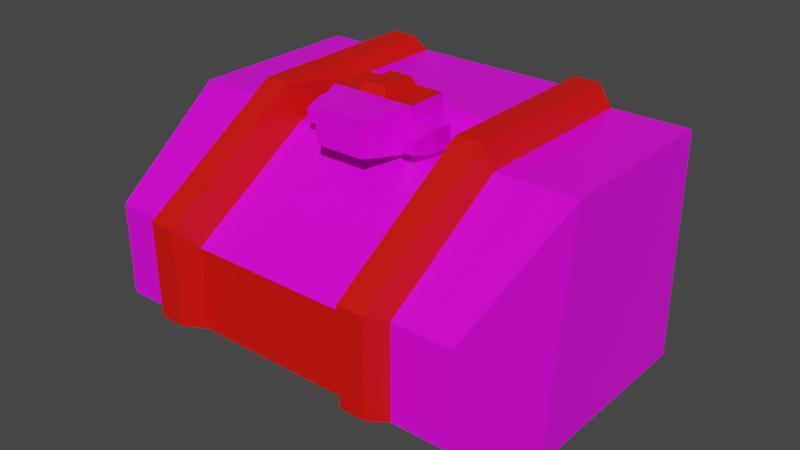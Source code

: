 # Source: mech_body7.blend  (saved by Blender 3.3.6; exported with 4.5.12 LTS)
import bpy
from mathutils import Matrix  # noqa: F401  (used for matrix-valued properties, if any)

bpy.ops.wm.read_factory_settings(use_empty=True)
scene = bpy.context.scene
scene.name = 'Scene'

# ---- collections
col_body7 = bpy.data.collections.new('body7'); scene.collection.children.link(col_body7)

# ---- images (referenced by path relative to the original .blend; pixels are not part of the script)
import os
ASSET_DIR = os.environ.get("B2B_ASSET_DIR", "")  # directory of the original .blend (textures are referenced by path, not embedded)
HERE = os.path.dirname(os.path.abspath(__file__))  # packed textures are extracted next to this script under _unpacked/

def load_image(name, relpath, width, height, colorspace="sRGB"):
    """Load a texture the original file referenced (path relative to the .blend, or extracted next to this script)."""
    p = next((c for c in (os.path.join(HERE, relpath), os.path.join(ASSET_DIR, relpath)) if relpath and os.path.exists(c)), "")
    if p:
        img = bpy.data.images.load(p, check_existing=True)
        img.name = name
    else:  # same state as the original file: an image datablock whose file is absent (Cycles renders it pink)
        img = bpy.data.images.new(name, width, height)
        img.source = "FILE"
        img.filepath = "//" + (relpath or name)
    img.colorspace_settings.name = colorspace
    return img
img_tex_body07_png = load_image('tex_body07.png', 'tex_body07.png', 1024, 1024, 'sRGB')

# ---- materials (node trees are filled in below, after node groups)
mat_mat_body = bpy.data.materials.new('mat_body')
mat_mat_body.alpha_threshold = 0.0
mat_mat_body.use_backface_culling = True
mat_mat_body.use_transparent_shadow = False
mat_mat_body.line_color = (0.0, 0.0, 0.0, 1.0)
mat_mat_team = bpy.data.materials.new('mat_team')
mat_mat_team.use_backface_culling = True
mat_mat_team.use_transparent_shadow = False

# ---- material node trees
mat_mat_body.use_nodes = True; mat_mat_body.node_tree.nodes.clear()
_N = mat_mat_body.node_tree.nodes; _L = mat_mat_body.node_tree.links
n0 = _N.new('ShaderNodeOutputMaterial'); n0.name = 'Material Output'; n0.location = (300, 300)
n1 = _N.new('ShaderNodeBsdfPrincipled'); n1.name = 'Principled BSDF'; n1.location = (10, 300)
n1.distribution = 'GGX'
n1.subsurface_method = 'BURLEY'
n1.inputs[2].default_value = 0.4
n1.inputs[3].default_value = 1.45
n1.inputs[27].default_value = (0.0, 0.0, 0.0, 1.0)
n1.inputs[28].default_value = 1.0
n2 = _N.new('ShaderNodeTexImage'); n2.name = 'Image Texture.001'; n2.location = (-254, 300)
n2.image = img_tex_body07_png
n2.interpolation = 'Closest'
_L.new(n1.outputs[0], n0.inputs[0])
_L.new(n2.outputs[0], n1.inputs[0])
n0.is_active_output = True
mat_mat_team.use_nodes = True; mat_mat_team.node_tree.nodes.clear()
_N = mat_mat_team.node_tree.nodes; _L = mat_mat_team.node_tree.links
n0 = _N.new('ShaderNodeBsdfPrincipled'); n0.name = 'Principled BSDF'; n0.location = (10, 300)
n0.distribution = 'GGX'
n0.subsurface_method = 'BURLEY'
n0.inputs[0].default_value = (0.8, 0.004458, 0.0, 1.0)
n0.inputs[3].default_value = 1.45
n0.inputs[27].default_value = (0.0, 0.0, 0.0, 1.0)
n0.inputs[28].default_value = 1.0
n1 = _N.new('ShaderNodeOutputMaterial'); n1.name = 'Material Output'; n1.location = (300, 300)
_L.new(n0.outputs[0], n1.inputs[0])
n1.is_active_output = True

# ---- world
world_world = bpy.data.worlds.new('World'); scene.world = world_world
world_world.use_nodes = True; world_world.node_tree.nodes.clear()
_N = world_world.node_tree.nodes; _L = world_world.node_tree.links
n0 = _N.new('ShaderNodeOutputWorld'); n0.name = 'World Output'; n0.location = (300, 300)
n1 = _N.new('ShaderNodeBackground'); n1.name = 'Background'; n1.location = (10, 300)
n1.inputs[0].default_value = (0.05088, 0.05088, 0.05088, 1.0)
_L.new(n1.outputs[0], n0.inputs[0])
n0.is_active_output = True
world_world.color = (0.05088, 0.05088, 0.05088)
world_world.use_sun_shadow = False
world_world.sun_shadow_jitter_overblur = 0.0

# ---- meshes
me_body = bpy.data.meshes.new('body')
me_body.from_pydata([(-0.405, 0.425, 0.101), (0.405, 0.425, 0.101), (-0.405, 0.425, 0.549), (0.405, 0.425, 0.549), (-0.486, 0.325, 0.053), (0.486, 0.325, 0.053), (-0.486, 0.325, 0.597), (0.486, 0.325, 0.597), (-0.486, -0.175, 0.053), (0.486, -0.175, 0.053), (-0.486, -0.1, 0.597), (0.486, -0.1, 0.597), (-0.4374, -0.4, 0.197), (0.4374, -0.4, 0.197), (-0.4374, -0.4, 0.413), (0.4374, -0.4, 0.413), (-0.3, 0.425, 0.101), (-0.3, 0.425, 0.549), (-0.3, 0.325, 0.053), (-0.3, 0.325, 0.597), (-0.3, -0.175, 0.053), (-0.3, -0.1, 0.597), (-0.3, -0.4, 0.197), (-0.3, -0.4, 0.413), (-0.2, 0.425, 0.101), (-0.2, 0.425, 0.549), (-0.2, 0.325, 0.053), (-0.2, 0.325, 0.62), (-0.2, -0.175, 0.053), (-0.2, -0.1, 0.572), (-0.2, -0.4, 0.197), (-0.2, -0.4, 0.388), (0.2, 0.425, 0.101), (0.2, 0.425, 0.549), (0.2, 0.325, 0.053), (0.2, 0.325, 0.62), (0.2, -0.175, 0.053), (0.2, -0.1, 0.572), (0.2, -0.4, 0.197), (0.2, -0.4, 0.388), (0.3, 0.425, 0.101), (0.3, 0.425, 0.549), (0.3, 0.325, 0.053), (0.3, 0.325, 0.597), (0.3, -0.175, 0.053), (0.3, -0.1, 0.597), (0.3, -0.4, 0.197), (0.3, -0.4, 0.413), (-0.22, 0.3, 0.657), (-0.28, 0.3, 0.657), (-0.22, -0.1163, 0.6547), (-0.28, -0.1163, 0.6547), (-0.22, -0.4524, 0.4423), (-0.28, -0.4524, 0.4423), (-0.28, -0.45, 0.22), (-0.22, -0.45, 0.22), (0.22, -0.45, 0.22), (0.22, -0.4524, 0.4423), (0.22, 0.3, 0.657), (0.22, -0.1163, 0.6547), (0.28, -0.45, 0.22), (0.28, -0.4524, 0.4423), (0.28, 0.3, 0.657), (0.28, -0.1163, 0.6547), (-0.1, -0.1, 0.5775), (0.1, -0.1, 0.5775), (-0.1, -0.1, 0.6775), (0.1, -0.1, 0.6775), (-0.06, -0.2, 0.5875), (0.06, -0.2, 0.5875), (-0.06, -0.2, 0.6675), (0.06, -0.2, 0.6675), (-0.1, 7.451e-09, 0.5775), (0.1, 7.451e-09, 0.5775), (-0.1, -7.451e-09, 0.6775), (0.1, -7.451e-09, 0.6775), (0.1, -0.08947, 0.6375), (0.1, -0.08947, 0.5875), (0.15, -0.08948, 0.6375), (0.15, -0.08948, 0.5875), (0.11, -0.1412, 0.6275), (0.11, -0.1412, 0.5975), (0.14, -0.1412, 0.6275), (0.14, -0.1412, 0.5975), (0.1, -0.03947, 0.6375), (0.1, -0.03947, 0.5875), (0.15, -0.03948, 0.6375), (0.15, -0.03948, 0.5875), (-0.15, -0.09, 0.6375), (-0.15, -0.09, 0.5875), (-0.1, -0.09, 0.6375), (-0.1, -0.09, 0.5875), (-0.14, -0.1417, 0.6275), (-0.14, -0.1417, 0.5975), (-0.11, -0.1417, 0.6275), (-0.11, -0.1417, 0.5975), (-0.15, -0.04, 0.6375), (-0.15, -0.04, 0.5875), (-0.1, -0.04, 0.6375), (-0.1, -0.04, 0.5875), (-0.08, 0.02, 0.5875), (0.08, 0.02, 0.5875), (-0.08, 0.02, 0.6675), (0.08, 0.02, 0.6675), (0.03333, -0.1, 0.6775), (-0.03333, -0.1, 0.6775), (0.03333, -7.451e-09, 0.6775), (-0.03333, -7.451e-09, 0.6775), (0.02667, -0.09, 0.6975), (-0.02667, -0.09, 0.6975), (0.02667, -0.01, 0.6975), (-0.02667, -0.01, 0.6975), (-0.2, 0.06, 0.6199), (0.2, 0.06, 0.6199), (-0.2, 0.04, 0.572), (0.2, 0.04, 0.572), (-0.21, 0.28, 0.01), (-0.21, -0.15, 0.01), (-0.14, 0.28, 0.01), (-0.14, -0.15, 0.01), (0.14, 0.28, 0.01), (0.14, -0.15, 0.01), (0.21, 0.28, 0.01), (0.21, -0.15, 0.01)], [], [(16, 17, 25, 24), (5, 7, 11, 9), (1, 3, 7, 5), (2, 0, 4, 6), (17, 2, 6, 19), (16, 24, 26, 18), (21, 10, 14, 23), (6, 4, 8, 10), (19, 6, 10, 21), (20, 18, 116, 117), (46, 47, 61, 60), (20, 28, 30, 22), (9, 11, 15, 13), (10, 8, 12, 14), (8, 20, 22, 12), (12, 22, 23, 14), (4, 18, 20, 8), (7, 43, 45, 11), (11, 45, 47, 15), (0, 16, 18, 4), (3, 41, 43, 7), (0, 2, 17, 16), (54, 55, 52, 53), (27, 19, 49, 48), (113, 35, 27, 112), (39, 38, 56, 57), (30, 28, 36, 38), (38, 36, 44, 46), (46, 44, 9, 13), (26, 24, 32, 34), (34, 32, 40, 42), (42, 40, 1, 5), (22, 30, 55, 54), (39, 37, 29, 31), (30, 31, 52, 55), (42, 44, 123, 122), (18, 26, 118, 116), (44, 42, 5, 9), (24, 25, 33, 32), (32, 33, 41, 40), (40, 41, 3, 1), (31, 30, 38, 39), (23, 22, 54, 53), (47, 46, 13, 15), (43, 41, 33, 35), (35, 33, 25, 27), (27, 25, 17, 19), (63, 62, 58, 59), (50, 48, 49, 51), (61, 63, 59, 57), (52, 50, 51, 53), (57, 56, 60, 61), (19, 21, 51, 49), (29, 114, 112, 27, 48, 50), (21, 23, 53, 51), (35, 113, 115, 37, 59, 58), (43, 35, 58, 62), (31, 29, 50, 52), (45, 43, 62, 63), (37, 39, 57, 59), (47, 45, 63, 61), (38, 46, 60, 56), (68, 69, 71, 70), (65, 67, 71, 69), (66, 64, 68, 70), (67, 104, 105, 66, 70, 71), (72, 74, 102, 100), (67, 65, 73, 75), (64, 66, 74, 72), (104, 67, 75, 106), (77, 76, 84, 85), (80, 81, 83, 82), (76, 77, 81, 80), (77, 79, 83, 81), (78, 76, 80, 82), (79, 78, 82, 83), (84, 86, 87, 85), (79, 77, 85, 87), (76, 78, 86, 84), (78, 79, 87, 86), (89, 88, 96, 97), (92, 93, 95, 94), (88, 89, 93, 92), (89, 91, 95, 93), (90, 88, 92, 94), (91, 90, 94, 95), (96, 98, 99, 97), (91, 89, 97, 99), (88, 90, 98, 96), (90, 91, 99, 98), (100, 102, 103, 101), (74, 107, 106, 75, 103, 102), (73, 72, 100, 101), (75, 73, 101, 103), (66, 105, 107, 74), (107, 105, 109, 111), (109, 108, 110, 111), (104, 106, 110, 108), (106, 107, 111, 110), (105, 104, 108, 109), (115, 113, 112, 114), (37, 115, 114, 29), (116, 118, 119, 117), (119, 118, 120, 121), (121, 120, 122, 123), (44, 36, 121, 123), (36, 28, 119, 121), (34, 42, 122, 120), (28, 20, 117, 119), (26, 34, 120, 118)])
me_body.polygons.foreach_set('material_index', [0, 0, 0, 0, 0, 0, 0, 0, 0, 0, 1, 0, 0, 0, 0, 0, 0, 0, 0, 0, 0, 0, 1, 1, 0, 1, 0, 0, 0, 0, 0, 0, 1, 0, 1, 0, 0, 0, 0, 0, 0, 1, 1, 0, 1, 1, 1, 1, 1, 1, 1, 1, 1, 1, 1, 1, 1, 1, 1, 1, 1, 1, 0, 0, 0, 0, 0, 0, 0, 1, 0, 0, 0, 0, 0, 0, 0, 0, 0, 0, 0, 0, 0, 0, 0, 0, 0, 0, 0, 0, 0, 0, 0, 0, 1, 0, 1, 1, 1, 1, 0, 0, 0, 0, 0, 0, 0, 0, 0, 0])
_uv = me_body.uv_layers.new(name='UVMap')
_uv.uv.foreach_set('vector', [0.2281, 0.537, 0.05849, 0.5374, 0.05826, 0.4995, 0.228, 0.4992, 0.4996, 0.776, 0.2937, 0.776, 0.2937, 0.6151, 0.4996, 0.5867, 0.4815, 0.8247, 0.3119, 0.8247, 0.2937, 0.776, 0.4996, 0.776, 0.6187, 0.2882, 0.6187, 0.4578, 0.57, 0.476, 0.57, 0.2701, 0.8849, 0.7621, 0.8451, 0.7621, 0.8145, 0.7201, 0.8849, 0.7201, 0.2281, 0.537, 0.228, 0.4992, 0.27, 0.4992, 0.27, 0.537, 0.8849, 0.5592, 0.8145, 0.5592, 0.8329, 0.426, 0.8849, 0.426, 0.57, 0.2701, 0.57, 0.476, 0.3807, 0.476, 0.4091, 0.2701, 0.8849, 0.7201, 0.8145, 0.7201, 0.8145, 0.5592, 0.8849, 0.5592, 0.5008, 0.01186, 0.6901, 0.01186, 0.6731, 0.04962, 0.5103, 0.04962, 0.6013, 0.5119, 0.6017, 0.5937, 0.5806, 0.6049, 0.581, 0.5207, 0.4915, 0.01555, 0.4915, 0.0534, 0.3904, 0.0534, 0.3904, 0.01555, 0.4996, 0.5867, 0.2937, 0.6151, 0.3632, 0.4999, 0.4449, 0.4997, 0.4091, 0.2701, 0.3807, 0.476, 0.2937, 0.4213, 0.2939, 0.3395, 0.8145, 0.2431, 0.8849, 0.2431, 0.8849, 0.3442, 0.8329, 0.3442, 0.8329, 0.3442, 0.8849, 0.3442, 0.8849, 0.426, 0.8329, 0.426, 0.8145, 0.05385, 0.8849, 0.05385, 0.8849, 0.2431, 0.8145, 0.2431, 0.7908, 0.7201, 0.7203, 0.7201, 0.7203, 0.5592, 0.7908, 0.5592, 0.7908, 0.5592, 0.7203, 0.5592, 0.7203, 0.426, 0.7724, 0.426, 0.8451, 0.01186, 0.8849, 0.01186, 0.8849, 0.05385, 0.8145, 0.05385, 0.7601, 0.7621, 0.7203, 0.7621, 0.7203, 0.7201, 0.7908, 0.7201, 0.2281, 0.5768, 0.05857, 0.5771, 0.05849, 0.5374, 0.2281, 0.537, 0.9662, 0.4287, 0.9435, 0.4288, 0.9431, 0.3446, 0.9658, 0.3445, 0.9338, 0.0197, 0.9719, 0.01186, 0.9642, 0.03643, 0.9415, 0.03655, 0.1122, 0.2048, 0.01186, 0.2048, 0.01186, 0.0534, 0.1122, 0.0534, 0.5369, 0.5839, 0.538, 0.5116, 0.5583, 0.5206, 0.5578, 0.6047, 0.3904, 0.0534, 0.4915, 0.0534, 0.4915, 0.2048, 0.3904, 0.2048, 0.3904, 0.2048, 0.4915, 0.2048, 0.4915, 0.2427, 0.3904, 0.2427, 0.7203, 0.3442, 0.7203, 0.2431, 0.7908, 0.2431, 0.7724, 0.3442, 0.27, 0.4992, 0.228, 0.4992, 0.2281, 0.348, 0.27, 0.348, 0.27, 0.348, 0.2281, 0.348, 0.2281, 0.3102, 0.27, 0.3103, 0.7203, 0.05385, 0.7203, 0.01186, 0.7601, 0.01186, 0.7908, 0.05385, 0.9739, 0.4495, 0.936, 0.4497, 0.9435, 0.4288, 0.9662, 0.4287, 0.3181, 0.2048, 0.1848, 0.2048, 0.1848, 0.0534, 0.3181, 0.0534, 0.9232, 0.4378, 0.9222, 0.3655, 0.9431, 0.3446, 0.9435, 0.4288, 0.6901, 0.2464, 0.5008, 0.2464, 0.5103, 0.2086, 0.6731, 0.2086, 0.6966, 0.01555, 0.6966, 0.0534, 0.6731, 0.07611, 0.6731, 0.04962, 0.7203, 0.2431, 0.7203, 0.05385, 0.7908, 0.05385, 0.7908, 0.2431, 0.228, 0.4992, 0.05826, 0.4995, 0.05841, 0.3477, 0.2281, 0.348, 0.2281, 0.348, 0.05841, 0.3477, 0.05865, 0.3098, 0.2281, 0.3102, 0.2281, 0.3102, 0.05865, 0.3098, 0.05875, 0.2701, 0.2282, 0.2705, 0.3181, 0.0534, 0.3904, 0.0534, 0.3904, 0.2048, 0.3181, 0.2048, 0.9869, 0.3557, 0.9866, 0.4375, 0.9662, 0.4287, 0.9658, 0.3445, 0.7203, 0.426, 0.7203, 0.3442, 0.7724, 0.3442, 0.7724, 0.426, 0.01674, 0.3094, 0.05865, 0.3098, 0.05841, 0.3477, 0.01191, 0.3479, 0.01191, 0.3479, 0.05841, 0.3477, 0.05826, 0.4995, 0.01186, 0.4993, 0.01186, 0.4993, 0.05826, 0.4995, 0.05849, 0.5374, 0.01665, 0.5377, 0.5798, 0.7554, 0.579, 0.9129, 0.5563, 0.9128, 0.5571, 0.7552, 0.9423, 0.1941, 0.9415, 0.03655, 0.9642, 0.03643, 0.965, 0.194, 0.5806, 0.6049, 0.5798, 0.7554, 0.5571, 0.7552, 0.5578, 0.6047, 0.9431, 0.3446, 0.9423, 0.1941, 0.965, 0.194, 0.9658, 0.3445, 0.5578, 0.6047, 0.5583, 0.5206, 0.581, 0.5207, 0.5806, 0.6049, 0.9881, 0.02697, 0.9881, 0.1878, 0.965, 0.194, 0.9642, 0.03643, 0.9099, 0.1888, 0.9086, 0.1358, 0.9264, 0.1275, 0.9255, 0.02724, 0.9415, 0.03655, 0.9423, 0.1941, 0.9881, 0.2004, 0.9871, 0.3336, 0.9658, 0.3445, 0.965, 0.194, 0.5403, 0.9221, 0.5412, 0.8218, 0.5234, 0.8136, 0.5247, 0.7606, 0.5571, 0.7552, 0.5563, 0.9128, 0.5866, 0.9375, 0.5486, 0.9297, 0.5563, 0.9128, 0.579, 0.9129, 0.9141, 0.339, 0.9116, 0.2058, 0.9423, 0.1941, 0.9431, 0.3446, 0.6029, 0.7615, 0.6029, 0.9224, 0.579, 0.9129, 0.5798, 0.7554, 0.5264, 0.7436, 0.5288, 0.6104, 0.5578, 0.6047, 0.5571, 0.7552, 0.6018, 0.6158, 0.6029, 0.749, 0.5798, 0.7554, 0.5806, 0.6049, 0.5508, 0.4997, 0.5887, 0.4999, 0.581, 0.5207, 0.5583, 0.5206, 0.01332, 0.7068, 0.01186, 0.6577, 0.04458, 0.6567, 0.04604, 0.7058, 0.08554, 0.6008, 0.08485, 0.6395, 0.04324, 0.6349, 0.04379, 0.6039, 0.08608, 0.7196, 0.08745, 0.7564, 0.0477, 0.7542, 0.0466, 0.7247, 0.08485, 0.6395, 0.08551, 0.6656, 0.08507, 0.6942, 0.08608, 0.7196, 0.04604, 0.7058, 0.04458, 0.6567, 0.6313, 0.4997, 0.6692, 0.4997, 0.6654, 0.5104, 0.6351, 0.5104, 0.08485, 0.6395, 0.08554, 0.6008, 0.1242, 0.6015, 0.1235, 0.6402, 0.08745, 0.7564, 0.08608, 0.7196, 0.1229, 0.7182, 0.1242, 0.755, 0.08551, 0.6656, 0.08485, 0.6395, 0.1235, 0.6402, 0.1231, 0.666, 0.1858, 0.7381, 0.1669, 0.7381, 0.1669, 0.7192, 0.1858, 0.7192, 0.1631, 0.758, 0.1631, 0.7694, 0.1517, 0.7694, 0.1517, 0.758, 0.1669, 0.7381, 0.1858, 0.7381, 0.182, 0.758, 0.1707, 0.758, 0.1858, 0.7381, 0.2047, 0.7381, 0.2009, 0.758, 0.1896, 0.758, 0.148, 0.7381, 0.1669, 0.7381, 0.1631, 0.758, 0.1517, 0.758, 0.2047, 0.7381, 0.2237, 0.7381, 0.2199, 0.758, 0.2085, 0.758, 0.1669, 0.7192, 0.148, 0.7192, 0.148, 0.7002, 0.1669, 0.7002, 0.2047, 0.7381, 0.1858, 0.7381, 0.1858, 0.7192, 0.2047, 0.7192, 0.1669, 0.7381, 0.148, 0.7381, 0.148, 0.7192, 0.1669, 0.7192, 0.2237, 0.7381, 0.2047, 0.7381, 0.2047, 0.7192, 0.2237, 0.7192, 0.1793, 0.6387, 0.1793, 0.6197, 0.1982, 0.6197, 0.1982, 0.6387, 0.1593, 0.616, 0.148, 0.616, 0.148, 0.6046, 0.1593, 0.6046, 0.1793, 0.6197, 0.1793, 0.6387, 0.1593, 0.6349, 0.1593, 0.6235, 0.1793, 0.6387, 0.1793, 0.6576, 0.1593, 0.6538, 0.1593, 0.6425, 0.1793, 0.6008, 0.1793, 0.6197, 0.1593, 0.616, 0.1593, 0.6046, 0.1793, 0.6576, 0.1793, 0.6765, 0.1593, 0.6727, 0.1593, 0.6614, 0.1982, 0.6197, 0.1982, 0.6008, 0.2171, 0.6008, 0.2171, 0.6197, 0.1793, 0.6576, 0.1793, 0.6387, 0.1982, 0.6387, 0.1982, 0.6576, 0.1793, 0.6197, 0.1793, 0.6008, 0.1982, 0.6008, 0.1982, 0.6197, 0.1793, 0.6765, 0.1793, 0.6576, 0.1982, 0.6576, 0.1982, 0.6765, 0.6351, 0.5104, 0.6654, 0.5104, 0.6654, 0.571, 0.6351, 0.571, 0.6738, 0.5029, 0.6738, 0.5281, 0.6738, 0.5533, 0.6738, 0.5786, 0.6654, 0.571, 0.6654, 0.5104, 0.6266, 0.5786, 0.6266, 0.5029, 0.6351, 0.5104, 0.6351, 0.571, 0.6692, 0.5817, 0.6313, 0.5817, 0.6351, 0.571, 0.6654, 0.571, 0.08608, 0.7196, 0.08507, 0.6942, 0.1222, 0.6945, 0.1229, 0.7182, 0.1222, 0.6945, 0.08507, 0.6942, 0.09221, 0.6872, 0.1141, 0.6884, 0.09221, 0.6872, 0.09382, 0.6722, 0.1156, 0.6733, 0.1141, 0.6884, 0.08551, 0.6656, 0.1231, 0.666, 0.1156, 0.6733, 0.09382, 0.6722, 0.1231, 0.666, 0.1222, 0.6945, 0.1141, 0.6884, 0.1156, 0.6733, 0.08507, 0.6942, 0.08551, 0.6656, 0.09382, 0.6722, 0.09221, 0.6872, 0.1318, 0.2048, 0.1122, 0.2048, 0.1122, 0.0534, 0.1318, 0.0534, 0.1848, 0.2048, 0.1318, 0.2048, 0.1318, 0.0534, 0.1848, 0.0534, 0.6731, 0.04962, 0.6731, 0.07611, 0.5103, 0.07611, 0.5103, 0.04962, 0.5103, 0.07611, 0.6731, 0.07611, 0.6731, 0.1821, 0.5103, 0.1821, 0.5103, 0.1821, 0.6731, 0.1821, 0.6731, 0.2086, 0.5103, 0.2086, 0.4915, 0.2427, 0.4915, 0.2048, 0.5103, 0.1821, 0.5103, 0.2086, 0.4915, 0.2048, 0.4915, 0.0534, 0.5103, 0.07611, 0.5103, 0.1821, 0.6966, 0.2048, 0.6966, 0.2427, 0.6731, 0.2086, 0.6731, 0.1821, 0.4915, 0.0534, 0.4915, 0.01555, 0.5103, 0.04962, 0.5103, 0.07611, 0.6966, 0.0534, 0.6966, 0.2048, 0.6731, 0.1821, 0.6731, 0.07611])
me_body.materials.append(mat_mat_body)
me_body.materials.append(mat_mat_team)
me_body.use_remesh_fix_poles = True
me_body.use_remesh_preserve_attributes = False
me_body.use_mirror_vertex_groups = False
me_body.use_paint_bone_selection = False
me_body.use_paint_mask = True
me_body.update()
arm_armature = bpy.data.armatures.new('Armature')  # bones are not reproduced

# ---- objects
ob_body = bpy.data.objects.new('body', me_body)
ob_armature = bpy.data.objects.new('Armature', arm_armature)

# ---- transforms, parenting, visibility, modifiers, constraints
ob_body.parent = ob_armature
ob_body.location = (0.0, 0.0, 0.0)
ob_body.lineart.crease_threshold = 0.0
_vg = ob_body.vertex_groups.new(name='body')
_vg.add([0, 1, 2, 3, 4, 5, 6, 7, 8, 9, 10, 11, 12, 13, 14, 15, 16, 17, 18, 19, 20, 21, 22, 23, 24, 25, 26, 27, 28, 29, 30, 31, 32, 33, 34, 35, 36, 37, 38, 39, 40, 41, 42, 43, 44, 45, 46, 47, 48, 49, 50, 51, 52, 53, 54, 55, 56, 57, 58, 59, 60, 61, 62, 63, 112, 113, 114, 115, 116, 117, 118, 119, 120, 121, 122, 123], 1.0, 'REPLACE')
_vg = ob_body.vertex_groups.new(name='head')
_vg.add([64, 65, 66, 67, 68, 69, 70, 71, 72, 73, 74, 75, 76, 77, 78, 79, 80, 81, 82, 83, 84, 85, 86, 87, 88, 89, 90, 91, 92, 93, 94, 95, 96, 97, 98, 99, 100, 101, 102, 103, 104, 105, 106, 107, 108, 109, 110, 111], 1.0, 'REPLACE')
_vg = ob_body.vertex_groups.new(name='arm.l')
_vg = ob_body.vertex_groups.new(name='arm.r')
_vg = ob_body.vertex_groups.new(name='pack')
_m = ob_body.modifiers.new('Armature', 'ARMATURE')
_m.object = ob_armature
ob_armature.location = (0.0, 0.0, 0.0)
ob_armature.show_in_front = True
ob_armature.lineart.crease_threshold = 0.0

# ---- collection membership
col_body7.objects.link(ob_body)
col_body7.objects.link(ob_armature)

# ---- scene / render settings (as saved in the file)
scene.frame_start = 1; scene.frame_end = 250; scene.frame_set(1)
scene.render.engine = 'BLENDER_EEVEE_NEXT'
scene.render.fps = 30
scene.cycles.use_denoising = False
scene.cycles.samples = 128
scene.cycles.sampling_pattern = 'TABULATED_SOBOL'
scene.cycles.use_adaptive_sampling = False
scene.cycles.use_light_tree = False
scene.view_settings.view_transform = 'Filmic'
bpy.context.view_layer.update()

# ---- added for rendering (the .blend has no active camera and no usable light): camera, sun
cam_auto = bpy.data.cameras.new('AutoCamera')
cam_auto.lens = 50.0
cam_auto.sensor_width = 36.0
cam_auto.clip_end = 1000.0
ob_auto_camera = bpy.data.objects.new('AutoCamera', cam_auto)
scene.collection.objects.link(ob_auto_camera)
ob_auto_camera.location = (1.36833, -1.65567, 1.44841)
ob_auto_camera.rotation_euler = (1.09748, -7.21219e-08, 0.694738)
scene.camera = ob_auto_camera
light_auto_sun = bpy.data.lights.new('AutoSun', 'SUN')
light_auto_sun.energy = 3.0
light_auto_sun.angle = 0.0523599
ob_auto_sun = bpy.data.objects.new('AutoSun', light_auto_sun)
scene.collection.objects.link(ob_auto_sun)
ob_auto_sun.rotation_euler = (0.872665, 0.174533, 0.523599)
bpy.context.view_layer.update()
